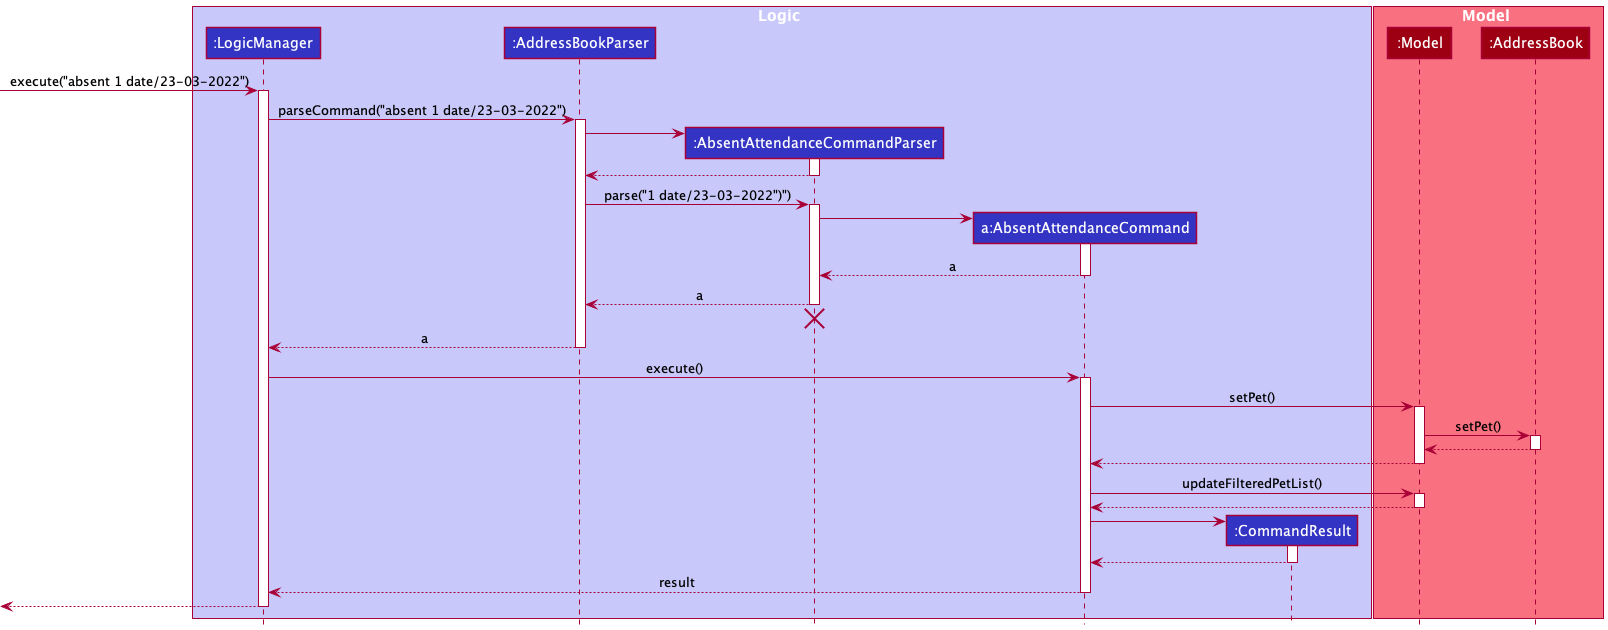

The diagram above was rendered by PlantUML. Its source (embedded in the PNG):
@startuml
!include style.puml

box Logic LOGIC_COLOR_T1
participant ":LogicManager" as LogicManager LOGIC_COLOR
participant ":AddressBookParser" as AddressBookParser LOGIC_COLOR
participant ":AbsentAttendanceCommandParser" as AbsentAttendanceCommandParser LOGIC_COLOR
participant "a:AbsentAttendanceCommand" as AbsentAttendanceCommand LOGIC_COLOR
participant ":CommandResult" as CommandResult LOGIC_COLOR
end box

box Model MODEL_COLOR_T1
participant ":Model" as Model MODEL_COLOR
participant ":AddressBook" as AddressBook MODEL_COLOR
end box

[-> LogicManager : execute("absent 1 date/23-03-2022")
activate LogicManager

LogicManager -> AddressBookParser : parseCommand("absent 1 date/23-03-2022")
activate AddressBookParser

create AbsentAttendanceCommandParser
AddressBookParser -> AbsentAttendanceCommandParser
activate AbsentAttendanceCommandParser

AbsentAttendanceCommandParser --> AddressBookParser
deactivate AbsentAttendanceCommandParser

AddressBookParser -> AbsentAttendanceCommandParser : parse("1 date/23-03-2022")")
activate AbsentAttendanceCommandParser

create AbsentAttendanceCommand
AbsentAttendanceCommandParser -> AbsentAttendanceCommand
activate AbsentAttendanceCommand

AbsentAttendanceCommand --> AbsentAttendanceCommandParser : a
deactivate AbsentAttendanceCommand

AbsentAttendanceCommandParser --> AddressBookParser : a
deactivate AbsentAttendanceCommandParser
'Hidden arrow to position the destroy marker below the end of the activation bar.
AbsentAttendanceCommandParser -[hidden]-> AddressBookParser
destroy AbsentAttendanceCommandParser

AddressBookParser --> LogicManager : a
deactivate AddressBookParser

LogicManager -> AbsentAttendanceCommand : execute()
activate AbsentAttendanceCommand

AbsentAttendanceCommand -> Model : setPet()
activate Model

Model -> AddressBook : setPet()
activate AddressBook

AddressBook --> Model :
deactivate AddressBook

Model --> AbsentAttendanceCommand
deactivate Model

AbsentAttendanceCommand -> Model : updateFilteredPetList()
activate Model

Model --> AbsentAttendanceCommand :
deactivate Model

create CommandResult
AbsentAttendanceCommand -> CommandResult
activate CommandResult

CommandResult --> AbsentAttendanceCommand
deactivate CommandResult

AbsentAttendanceCommand --> LogicManager : result
deactivate AbsentAttendanceCommand

[<--LogicManager
deactivate LogicManager
@enduml